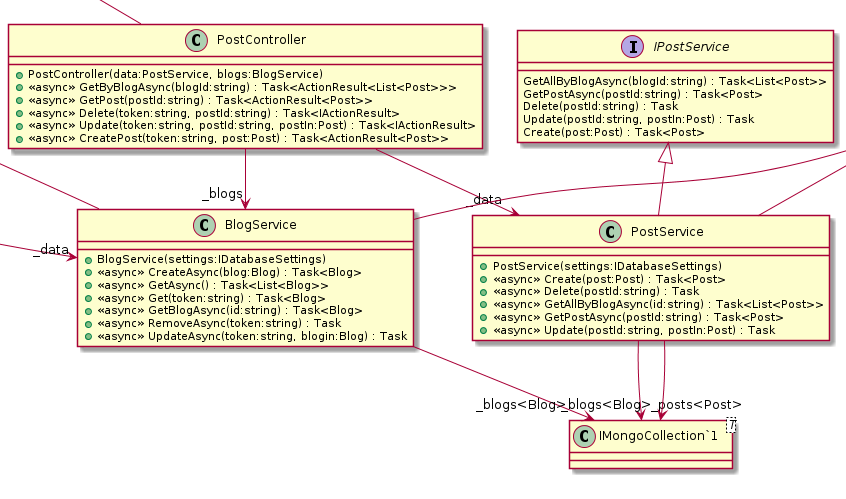

The diagram above was rendered by PlantUML. Its source (embedded in the PNG):
@startuml

ControllerBase <|-- BlogsController
BlogsController --> "_data" BlogService
BlogsController --> "_mailer" IMailer
class PostController {
    + PostController(data:PostService, blogs:BlogService)
    + <<async>> GetByBlogAsync(blogId:string) : Task<ActionResult<List<Post>>>
    + <<async>> GetPost(postId:string) : Task<ActionResult<Post>>
    + <<async>> Delete(token:string, postId:string) : Task<IActionResult>
    + <<async>> Update(token:string, postId:string, postIn:Post) : Task<IActionResult>
    + <<async>> CreatePost(token:string, post:Post) : Task<ActionResult<Post>>
}
ControllerBase <|-- PostController
PostController --> "_data" PostService
PostController --> "_blogs" BlogService
class BlogService {
    + BlogService(settings:IDatabaseSettings)
    + <<async>> CreateAsync(blog:Blog) : Task<Blog>
    + <<async>> GetAsync() : Task<List<Blog>>
    + <<async>> Get(token:string) : Task<Blog>
    + <<async>> GetBlogAsync(id:string) : Task<Blog>
    + <<async>> RemoveAsync(token:string) : Task
    + <<async>> UpdateAsync(token:string, blogin:Blog) : Task
}
class "IMongoCollection`1"<T> {
}
Service <|-- BlogService
IBLogService <|-- BlogService
BlogService --> "_blogs<Blog>" "IMongoCollection`1"
interface IBLogService {
    GetAsync() : Task<List<Blog>>
    GetBlogAsync(id:string) : Task<Blog>
    CreateAsync(blog:Blog) : Task<Blog>
    UpdateAsync(token:string, blogin:Blog) : Task
    RemoveAsync(token:string) : Task
}
interface IPostService {
    GetAllByBlogAsync(blogId:string) : Task<List<Post>>
    GetPostAsync(postId:string) : Task<Post>
    Delete(postId:string) : Task
    Update(postId:string, postIn:Post) : Task
    Create(post:Post) : Task<Post>
}
class PostService {
    + PostService(settings:IDatabaseSettings)
    + <<async>> Create(post:Post) : Task<Post>
    + <<async>> Delete(postId:string) : Task
    + <<async>> GetAllByBlogAsync(id:string) : Task<List<Post>>
    + <<async>> GetPostAsync(postId:string) : Task<Post>
    + <<async>> Update(postId:string, postIn:Post) : Task
}
class "IMongoCollection`1"<T> {
}
Service <|-- PostService
IPostService <|-- PostService
PostService --> "_posts<Post>" "IMongoCollection`1"
PostService --> "_blogs<Blog>" "IMongoCollection`1"
class Service {
    + Service(settings:IDatabaseSettings)
}
Service --> "Client" MongoClient
Service --> "Database" IMongoDatabase
class Blog {
    + Id : string <<get>> <<set>>
    + BlogName : string <<get>> <<set>>
    + BlogUrl : string <<get>> <<set>>
    + Email : string <<get>> <<set>>
    + Author : string <<get>> <<set>>
    + Category : string <<get>> <<set>>
    + Token : string <<get>> <<set>>
}
class DatabaseSettings {
    + BlogsCollectionName : string <<get>> <<set>>
    + PostsCollectionName : string <<get>> <<set>>
    + ConnectionString : string <<get>> <<set>>
    + DatabaseName : string <<get>> <<set>>
}
IDatabaseSettings <|-- DatabaseSettings
interface IDatabaseSettings {
    BlogsCollectionName : string <<get>> <<set>>
    PostsCollectionName : string <<get>> <<set>>
    ConnectionString : string <<get>> <<set>>
    DatabaseName : string <<get>> <<set>>
}
class Post {
    + Id : string <<get>> <<set>>
    + PostName : string <<get>> <<set>>
    + BlogUrl : string <<get>> <<set>>
    + Category : string <<get>> <<set>>
    + Content : string <<get>> <<set>>
}
class SmtpSettings {
    + Server : string <<get>> <<set>>
    + Port : int <<get>> <<set>>
    + SenderName : string <<get>> <<set>>
    + SenderEmail : string <<get>> <<set>>
    + Username : string <<get>> <<set>>
    + Password : string <<get>> <<set>>
}
class Authorizer <<static>> {
    + {static} <<async>> Authorize(token:string, email:string, blogs:BlogService) : Task<bool>
}
interface IMailer {
    SendEmailAsync(email:string, subject:string, body:string) : Task
}
class Mailer {
    + Mailer(smtpSettings:IOptions<SmtpSettings>, env:IWebHostEnvironment)
    + <<async>> SendEmailAsync(email:string, subject:string, body:string) : Task
}
IMailer <|-- Mailer
Mailer --> "_smtpSettings" SmtpSettings
Mailer --> "_env" IWebHostEnvironment
class Tokenizer <<static>> {
    - <<const>> iterations : int = 2000
    + {static} <<async>> Create(id:string, email:string) : Task<string>
    - {static} <<async>> Encrypt(id:string, email:string) : Task<byte[]>
}
@enduml